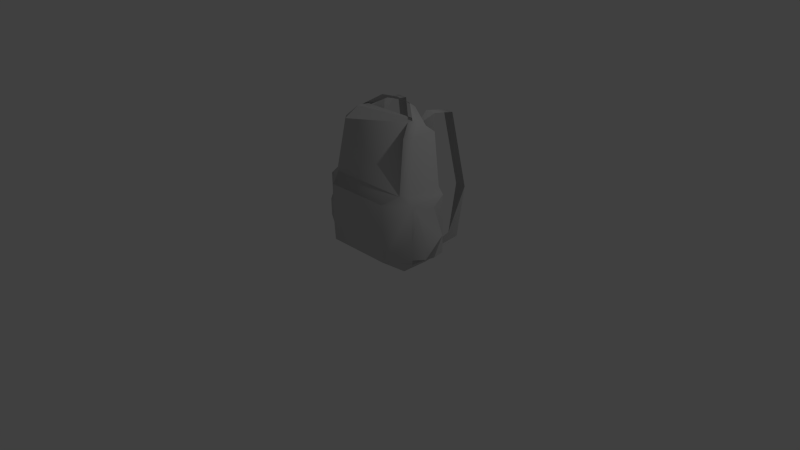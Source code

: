 # Source: GD_Items_First_Aid_Kit03.blend  (saved by Blender 2.66.1; exported with 4.5.12 LTS)
import bpy
from mathutils import Matrix  # noqa: F401  (used for matrix-valued properties, if any)

bpy.ops.wm.read_factory_settings(use_empty=True)
scene = bpy.context.scene
scene.name = 'Scene'

# ---- collections
col_collection_1 = bpy.data.collections.new('Collection 1'); scene.collection.children.link(col_collection_1)

# ---- materials (node trees are filled in below, after node groups)
mat_standardmaterial = bpy.data.materials.new('Standardmaterial')
mat_standardmaterial.alpha_threshold = 0.0
mat_standardmaterial.use_transparent_shadow = False
mat_standardmaterial.diffuse_color = (0.588, 0.588, 0.588, 1.0)
mat_standardmaterial.specular_color = (0.0, 0.0, 0.0)
mat_standardmaterial.roughness = 0.5
mat_standardmaterial.specular_intensity = 1.0
mat_standardmaterial.line_color = (0.0, 0.0, 0.0, 1.0)

# ---- material node trees

# ---- world
world_world = bpy.data.worlds.new('World'); scene.world = world_world
world_world.color = (0.05088, 0.05088, 0.05088)
world_world.use_sun_shadow = False
world_world.sun_shadow_jitter_overblur = 0.0
world_world.cycles.sampling_method = 'MANUAL'
world_world.cycles.sample_map_resolution = 256

# ---- cameras
cam_camera = bpy.data.cameras.new('Camera')
cam_camera.clip_end = 100.0
cam_camera.lens = 35.0
cam_camera.sensor_width = 32.0
cam_camera.sensor_height = 18.0
cam_camera.ortho_scale = 7.314
cam_camera.dof.focus_distance = 0.0
cam_camera.dof.aperture_fstop = 128.0

# ---- lights
light_lamp = bpy.data.lights.new('Lamp', 'POINT')
light_lamp.transmission_factor = 0.0
light_lamp.cutoff_distance = 30.0
light_lamp.energy = 100.0
light_lamp.shadow_buffer_clip_start = 1.001
light_lamp.shadow_soft_size = 0.1
light_lamp.shadow_maximum_resolution = 0.006
light_lamp.use_absolute_resolution = True
light_lamp.cycles.use_multiple_importance_sampling = False

# ---- meshes
me_object001 = bpy.data.meshes.new('Object001')
me_object001.from_pydata([(-0.6845, 0.1849, -0.444), (-0.6845, 0.9551, -0.444), (0.7955, 0.9551, -0.444), (0.7955, 0.1849, -0.444), (0.3515, 1.725, -0.444), (0.5735, 1.8, -0.37), (0.6475, 1.725, -0.444), (0.7215, 1.044, -0.444), (-0.5365, 1.725, -0.444), (-0.4625, 1.8, -0.37), (-0.2405, 1.725, -0.444), (-0.6105, 1.044, -0.444), (0.4995, 1.874, -0.296), (-0.3885, 1.874, -0.296), (-0.3885, 1.874, -0.148), (-0.4625, 1.725, 0.0), (0.4995, 1.874, -0.148), (0.6475, 0.0363, 0.074), (-0.5365, 0.0363, 0.074), (-0.5365, 0.0324, -0.2976), (0.6475, 0.0324, -0.2976), (0.5735, 1.725, 0.0), (0.6475, 1.725, -0.074), (-0.5365, 1.725, -0.074), (-0.6105, 1.044, 0.0333), (-0.6845, 0.8366, -0.2879), (-0.6845, 0.9551, 0.074), (0.7215, 1.044, 0.0333), (0.7955, 0.9551, 0.074), (0.7955, 0.1849, 0.074), (0.7955, 0.2442, 0.074), (0.4995, 0.1849, 0.296), (-0.3885, 0.1849, 0.296), (-0.6845, 0.2442, 0.074), (-0.6845, 0.1849, 0.074), (-0.3885, 0.9551, 0.296), (0.4995, 0.9551, 0.296), (0.6179, 1.044, 0.111), (-0.5069, 1.044, 0.111), (0.9435, 0.5107, -0.2879), (0.7955, 0.8366, -0.0081), (0.9435, 0.5107, -0.0081), (0.9435, 0.2812, -0.0081), (0.9435, 0.2812, -0.2879), (0.7955, 0.5107, -0.37), (0.9435, 0.2589, -0.148), (0.7955, 0.1849, -0.148), (0.7955, 0.8366, -0.2879), (0.7955, 0.2442, -0.37), (0.7955, 0.5107, 0.074), (-0.8325, 0.5107, -0.0081), (-0.6845, 0.8366, -0.0081), (-0.8325, 0.5107, -0.2879), (-0.8325, 0.2812, -0.2879), (-0.6845, 0.1849, -0.148), (-0.8325, 0.2589, -0.148), (-0.8325, 0.2812, -0.0081), (-0.6845, 0.5107, 0.074), (-0.6845, 0.5107, -0.37), (-0.6845, 0.2442, -0.37), (-0.3885, 0.0324, -0.2976), (0.4995, 0.0324, -0.2976), (-0.1887, 2.01, -0.3748), (0.0555, 2.029, -0.3996), (0.0555, 1.97, -0.481), (-0.1887, 1.948, -0.4587), (0.2997, 2.01, -0.3748), (0.2997, 1.948, -0.4587), (0.4995, 1.874, -0.222), (-0.3885, 1.874, -0.222), (-0.2405, 1.882, -0.5936), (-0.2775, 1.838, -0.86), (-0.3885, 1.882, -0.5936), (-0.4255, 1.838, -0.86), (-0.3441, 0.8168, -1.038), (-0.4921, 0.8168, -1.038), (-0.3737, 0.1804, -0.8748), (-0.5217, 0.1804, -0.8748), (0.4995, 1.882, -0.5936), (0.3885, 1.838, -0.86), (0.3515, 1.882, -0.5936), (0.5365, 1.838, -0.86), (0.6031, 0.8168, -1.038), (0.4847, 0.1804, -0.8748), (0.4551, 0.8168, -1.038), (0.6327, 0.1804, -0.8748)], [], [(0, 1, 2, 3), (4, 5, 6, 7), (8, 9, 10, 11), (10, 9, 4, 7), (11, 7, 2, 1), (11, 10, 7), (12, 9, 13, 14), (12, 14, 15, 16), (17, 18, 19, 20), (12, 16, 21, 22), (6, 5, 12, 22), (14, 13, 9, 23), (9, 8, 11, 23), (23, 11, 1, 24), (24, 1, 25, 26), (2, 7, 27, 28), (7, 6, 22, 27), (29, 30, 31, 17), (32, 33, 34, 18), (31, 35, 32, 17), (32, 18, 17), (36, 37, 35, 31), (16, 15, 37, 21), (14, 23, 24, 15), (37, 15, 38, 35), (39, 40, 41, 42), (43, 44, 39, 45), (39, 42, 46, 45), (47, 28, 40, 39), (44, 43, 46, 48), (44, 2, 47, 39), (41, 40, 28, 49), (42, 41, 49, 30), (42, 30, 29, 46), (43, 45, 46), (50, 51, 52, 53), (50, 53, 54, 55), (56, 57, 50, 55), (51, 26, 25, 52), (53, 52, 58, 59), (25, 1, 58, 52), (51, 50, 57, 26), (57, 56, 54, 33), (0, 54, 53, 59), (56, 55, 54), (2, 28, 47), (3, 44, 48, 46), (2, 44, 3), (1, 0, 59, 58), (38, 15, 24, 26), (38, 26, 57, 35), (28, 27, 37, 36), (9, 12, 5, 4), (0, 60, 19, 54), (0, 3, 61, 60), (3, 46, 20, 61), (35, 57, 33, 32), (34, 33, 54, 18), (28, 36, 31, 49), (30, 49, 31), (46, 29, 17, 20), (18, 54, 19), (22, 21, 37, 27), (62, 63, 64, 65), (64, 63, 66, 67), (66, 12, 68), (62, 65, 13, 69), (70, 71, 72, 10), (72, 8, 10), (73, 72, 71, 74), (75, 73, 74, 76), (77, 75, 76, 60), (19, 77, 60), (78, 79, 80, 4), (6, 78, 4), (81, 82, 83, 84), (79, 78, 81, 84), (85, 20, 61), (83, 82, 85, 61), (13, 65, 9), (67, 12, 5), (67, 66, 12)])
me_object001.polygons.foreach_set('use_smooth', [True] * 82)
_k = set([(0, 1), (0, 54), (0, 59), (0, 60), (1, 11), (1, 25), (1, 58), (2, 3), (2, 7), (2, 44), (2, 47), (3, 46), (3, 61), (4, 6), (4, 78), (4, 80), (5, 6), (5, 12), (5, 67), (6, 7), (6, 78), (8, 9), (8, 10), (8, 11), (8, 72), (9, 12), (9, 13), (9, 65), (10, 70), (10, 72), (12, 14), (12, 16), (12, 66), (12, 68), (13, 14), (13, 69), (14, 15), (15, 16), (19, 20), (19, 54), (19, 60), (19, 77), (20, 46), (20, 61), (20, 85), (25, 52), (29, 30), (29, 46), (30, 42), (33, 54), (33, 57), (39, 42), (39, 45), (39, 47), (43, 44), (43, 45), (43, 46), (44, 48), (45, 46), (46, 48), (50, 53), (50, 55), (52, 53), (52, 58), (53, 59), (54, 55), (54, 56), (55, 56), (56, 57), (58, 59), (60, 61), (60, 76), (60, 77), (61, 83), (61, 85), (62, 63), (62, 69), (63, 66), (64, 65), (64, 67), (66, 68), (70, 71), (71, 74), (72, 73), (73, 74), (73, 75), (74, 76), (75, 76), (75, 77), (78, 81), (79, 80), (79, 84), (81, 82), (81, 84), (82, 83), (82, 85), (83, 84)])
me_object001.attributes.new('sharp_edge', 'BOOLEAN', 'EDGE').data.foreach_set('value', [ (min(e.vertices), max(e.vertices)) in _k for e in me_object001.edges])
_uv = me_object001.uv_layers.new(name='UVMap')
_uv.uv.foreach_set('vector', [0.6752, 0.2683, 0.6752, 0.3962, 0.9295, 0.3962, 0.9295, 0.2683, 0.8532, 0.5242, 0.8914, 0.5365, 0.9041, 0.5242, 0.9168, 0.411, 0.7006, 0.5242, 0.7133, 0.5365, 0.7515, 0.5242, 0.6879, 0.411, 0.7515, 0.5242, 0.7133, 0.5365, 0.8532, 0.5242, 0.9168, 0.411, 0.6879, 0.411, 0.9168, 0.411, 0.9295, 0.3962, 0.6752, 0.3962, 0.6879, 0.411, 0.7515, 0.5242, 0.9168, 0.411, 0.8526, 0.7748, 0.6879, 0.7875, 0.7005, 0.7748, 0.7005, 0.7494, 0.938, 0.6739, 0.7913, 0.6619, 0.7791, 0.6379, 0.938, 0.6619, 0.8372, 0.7037, 0.6344, 0.7037, 0.6344, 0.7681, 0.8372, 0.7681, 0.7118, 0.5588, 0.6882, 0.5588, 0.6646, 0.5403, 0.6764, 0.5341, 0.7354, 0.5342, 0.7236, 0.5465, 0.7118, 0.5588, 0.6764, 0.5341, 0.7741, 0.5588, 0.7977, 0.5588, 0.8095, 0.5465, 0.7623, 0.5341, 0.8095, 0.5465, 0.8213, 0.5342, 0.8213, 0.421, 0.7623, 0.5341, 0.7623, 0.5341, 0.8213, 0.421, 0.8213, 0.4062, 0.7452, 0.421, 0.7452, 0.421, 0.8213, 0.4062, 0.7964, 0.3865, 0.7387, 0.4062, 0.7354, 0.4062, 0.7354, 0.421, 0.6593, 0.421, 0.6528, 0.4062, 0.7354, 0.421, 0.7354, 0.5342, 0.6764, 0.5341, 0.6593, 0.421, 0.9555, 0.5771, 0.9555, 0.587, 0.9046, 0.5771, 0.9301, 0.5522, 0.7517, 0.5771, 0.7007, 0.587, 0.7007, 0.5771, 0.7262, 0.5522, 0.9402, 0.1672, 0.8117, 0.2753, 0.8117, 0.1672, 0.9616, 0.1463, 0.6598, 0.6653, 0.6344, 0.7037, 0.8372, 0.7037, 0.9402, 0.2753, 0.9573, 0.2878, 0.8117, 0.2753, 0.9402, 0.1672, 0.938, 0.1352, 0.7791, 0.1139, 0.9575, 0.0278, 0.9502, 0.1139, 0.7601, 0.5627, 0.7623, 0.5341, 0.7452, 0.421, 0.7505, 0.5341, 0.9575, 0.0278, 0.7791, 0.1139, 0.7718, 0.0278, 0.7913, 0.0132, 0.7105, 0.3324, 0.6659, 0.3865, 0.6659, 0.3324, 0.6659, 0.2943, 0.7105, 0.2943, 0.7236, 0.3324, 0.7105, 0.3324, 0.6882, 0.2906, 0.7105, 0.3324, 0.6659, 0.2943, 0.6882, 0.2783, 0.6882, 0.2906, 0.7105, 0.3865, 0.6528, 0.4062, 0.6659, 0.3865, 0.7105, 0.3324, 0.7236, 0.3324, 0.7105, 0.2943, 0.6882, 0.2783, 0.7236, 0.2882, 0.7236, 0.3324, 0.7354, 0.4062, 0.7105, 0.3865, 0.7105, 0.3324, 0.981, 0.6315, 0.9555, 0.6859, 0.9477, 0.7023, 0.9555, 0.6315, 0.981, 0.5931, 0.981, 0.6315, 0.9555, 0.6315, 0.9555, 0.587, 0.6659, 0.2943, 0.6528, 0.2882, 0.6528, 0.2783, 0.6882, 0.2783, 0.7105, 0.2943, 0.6882, 0.2906, 0.6882, 0.2783, 0.7518, 0.3324, 0.7518, 0.3865, 0.7964, 0.3324, 0.7964, 0.2943, 0.7518, 0.3324, 0.7964, 0.2943, 0.7741, 0.2783, 0.7741, 0.2906, 0.6752, 0.5931, 0.7007, 0.6315, 0.6752, 0.6315, 0.665, 0.5894, 0.7518, 0.3865, 0.7387, 0.4062, 0.7964, 0.3865, 0.7964, 0.3324, 0.7964, 0.2943, 0.7964, 0.3324, 0.8095, 0.3324, 0.8095, 0.2882, 0.7964, 0.3865, 0.8213, 0.4062, 0.8095, 0.3324, 0.7964, 0.3324, 0.7007, 0.6859, 0.6752, 0.6315, 0.7007, 0.6315, 0.7085, 0.7023, 0.7007, 0.6315, 0.6752, 0.5931, 0.6845, 0.5771, 0.7007, 0.587, 0.8213, 0.2783, 0.7741, 0.2783, 0.7964, 0.2943, 0.8095, 0.2882, 0.7518, 0.2943, 0.7741, 0.2906, 0.7741, 0.2783, 0.7354, 0.4062, 0.6528, 0.4062, 0.7105, 0.3865, 0.7354, 0.2783, 0.7236, 0.3324, 0.7236, 0.2882, 0.6882, 0.2783, 0.7354, 0.4062, 0.7236, 0.3324, 0.7354, 0.2783, 0.8213, 0.4062, 0.8213, 0.2783, 0.8095, 0.2882, 0.8095, 0.3324, 0.7718, 0.5278, 0.7791, 0.6379, 0.7547, 0.5278, 0.7484, 0.5118, 0.7313, 0.7206, 0.7007, 0.7058, 0.7007, 0.6315, 0.7517, 0.7058, 0.9555, 0.7058, 0.9428, 0.7206, 0.925, 0.7206, 0.9046, 0.7058, 0.7133, 0.5365, 0.8786, 0.5488, 0.8914, 0.5365, 0.8532, 0.5242, 0.8213, 0.2783, 0.798, 0.2407, 0.798, 0.253, 0.7741, 0.2783, 0.6752, 0.2683, 0.9295, 0.2683, 0.8786, 0.243, 0.7261, 0.243, 0.7354, 0.2783, 0.6882, 0.2783, 0.7121, 0.253, 0.7121, 0.2407, 0.7517, 0.7058, 0.7007, 0.6315, 0.7007, 0.587, 0.7517, 0.5771, 0.7387, 0.2783, 0.7387, 0.2882, 0.7741, 0.2783, 0.7387, 0.2536, 0.9555, 0.7058, 0.9046, 0.7058, 0.9046, 0.5771, 0.9555, 0.6315, 0.9555, 0.587, 0.9555, 0.6315, 0.9046, 0.5771, 0.6882, 0.2783, 0.6528, 0.2783, 0.6528, 0.2536, 0.7121, 0.253, 0.7387, 0.2536, 0.7741, 0.2783, 0.798, 0.253, 0.9638, 0.6383, 0.9502, 0.6379, 0.9575, 0.5278, 0.9746, 0.5278, 0.7348, 0.7883, 0.7766, 0.7926, 0.7766, 0.8066, 0.7348, 0.8027, 0.7766, 0.8066, 0.7766, 0.7926, 0.8184, 0.7883, 0.8184, 0.8027, 0.9607, 0.2841, 0.9919, 0.268, 0.9919, 0.2529, 0.7348, 0.7883, 0.7348, 0.8027, 0.7005, 0.7748, 0.7005, 0.7621, 0.906, 0.2765, 0.9, 0.3184, 0.8818, 0.2765, 0.906, 0.2529, 0.8818, 0.2765, 0.8577, 0.2529, 0.906, 0.2529, 0.8952, 0.5245, 0.9025, 0.5389, 0.9245, 0.5245, 0.9113, 0.3572, 0.882, 0.3572, 0.8952, 0.5245, 0.9113, 0.3572, 0.9054, 0.253, 0.8761, 0.253, 0.882, 0.3572, 0.9054, 0.253, 0.9025, 0.2075, 0.6344, 0.7681, 0.637, 0.8681, 0.6598, 0.7681, 0.9334, 0.2765, 0.9153, 0.3184, 0.9092, 0.2765, 0.9092, 0.2529, 0.9575, 0.2529, 0.9334, 0.2765, 0.9092, 0.2529, 0.8539, 0.5245, 0.8671, 0.3572, 0.8436, 0.253, 0.8378, 0.3572, 0.8246, 0.5245, 0.8466, 0.5389, 0.8539, 0.5245, 0.8378, 0.3572, 0.8347, 0.8681, 0.8372, 0.7681, 0.8118, 0.7681, 0.8436, 0.253, 0.8671, 0.3572, 0.8729, 0.253, 0.8466, 0.2075, 0.7005, 0.7748, 0.7348, 0.8027, 0.6879, 0.7875, 0.8184, 0.8027, 0.8526, 0.7748, 0.8653, 0.7875, 0.8184, 0.8027, 0.8184, 0.7883, 0.8526, 0.7748])
me_object001.materials.append(mat_standardmaterial)
me_object001.use_remesh_preserve_volume = False
me_object001.use_remesh_preserve_attributes = False
me_object001.use_mirror_vertex_groups = False
me_object001.update()

# ---- objects
ob_object001 = bpy.data.objects.new('Object001', me_object001)
ob_lamp = bpy.data.objects.new('Lamp', light_lamp)
ob_camera = bpy.data.objects.new('Camera', cam_camera)

# ---- transforms, parenting, visibility, modifiers, constraints
ob_object001.location = (0.0, 0.0, 0.0)
ob_object001.rotation_euler = (1.571, -0.0, 0.0)
ob_object001.lineart.crease_threshold = 0.0
ob_lamp.location = (4.076, 1.005, 5.904)
ob_lamp.rotation_euler = (0.6503, 0.05522, 1.866)
ob_lamp.lock_rotations_4d = False
ob_lamp.empty_display_type = 'ARROWS'
ob_lamp.color = (0.0, 0.0, 0.0, 0.0)
ob_lamp.lineart.crease_threshold = 0.0
ob_camera.location = (7.481, -6.508, 5.344)
ob_camera.rotation_euler = (1.109, 0.01082, 0.8149)
ob_camera.lock_rotations_4d = False
ob_camera.empty_display_type = 'ARROWS'
ob_camera.color = (0.0, 0.0, 0.0, 0.0)
ob_camera.display_type = 'WIRE'
ob_camera.lineart.crease_threshold = 0.0

# ---- collection membership
col_collection_1.objects.link(ob_object001)
col_collection_1.objects.link(ob_lamp)
col_collection_1.objects.link(ob_camera)

# ---- scene / render settings (as saved in the file)
scene.camera = ob_camera
scene.frame_start = 1; scene.frame_end = 250; scene.frame_set(1)
scene.render.engine = 'BLENDER_EEVEE_NEXT'
scene.render.image_settings.color_mode = 'RGB'
scene.render.image_settings.compression = 90
scene.render.resolution_percentage = 50
scene.render.dither_intensity = 0.0
scene.render.bake_margin = 2
scene.cycles.use_denoising = False
scene.cycles.samples = 10
scene.cycles.sampling_pattern = 'TABULATED_SOBOL'
scene.cycles.light_sampling_threshold = 0.0
scene.cycles.use_adaptive_sampling = False
scene.cycles.use_light_tree = False
scene.cycles.blur_glossy = 0.0
scene.cycles.volume_bounces = 1
scene.cycles.pixel_filter_type = 'GAUSSIAN'
scene.cycles.sample_clamp_indirect = 0.0
scene.view_settings.view_transform = 'Standard'
bpy.context.view_layer.update()
